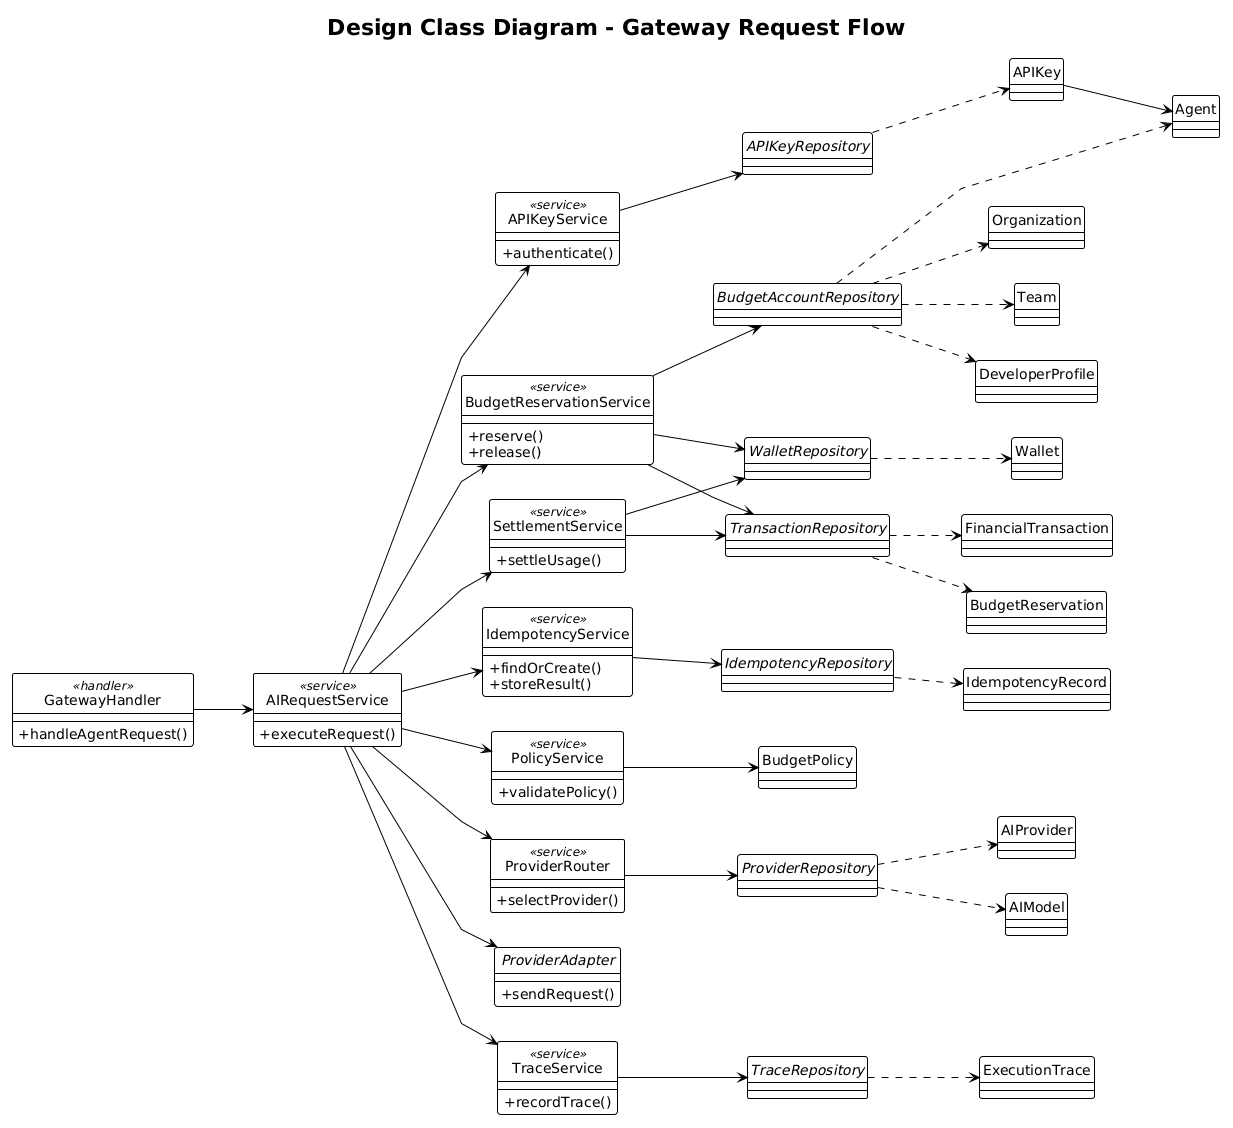

The diagram above was rendered by PlantUML. Its source (embedded in the PNG):
@startuml
!theme plain

title Design Class Diagram - Gateway Request Flow

left to right direction
hide circle
skinparam shadowing false
skinparam linetype polyline
skinparam classAttributeIconSize 0
skinparam defaultFontName "Arial"

class GatewayHandler <<handler>> {
  +handleAgentRequest()
}

class AIRequestService <<service>> {
  +executeRequest()
}

class APIKeyService <<service>> {
  +authenticate()
}

class IdempotencyService <<service>> {
  +findOrCreate()
  +storeResult()
}

class PolicyService <<service>> {
  +validatePolicy()
}

class BudgetReservationService <<service>> {
  +reserve()
  +release()
}

class ProviderRouter <<service>> {
  +selectProvider()
}

interface ProviderAdapter {
  +sendRequest()
}

class SettlementService <<service>> {
  +settleUsage()
}

class TraceService <<service>> {
  +recordTrace()
}

interface APIKeyRepository
interface IdempotencyRepository
interface WalletRepository
interface BudgetAccountRepository
interface TransactionRepository
interface ProviderRepository
interface TraceRepository

class Agent
class Organization
class Team
class DeveloperProfile
class APIKey
class Wallet
class BudgetPolicy
class AIProvider
class AIModel
class FinancialTransaction
class BudgetReservation
class IdempotencyRecord
class ExecutionTrace

GatewayHandler --> AIRequestService
AIRequestService --> APIKeyService
AIRequestService --> IdempotencyService
AIRequestService --> PolicyService
AIRequestService --> BudgetReservationService
AIRequestService --> ProviderRouter
AIRequestService --> ProviderAdapter
AIRequestService --> SettlementService
AIRequestService --> TraceService

APIKeyService --> APIKeyRepository
APIKeyRepository ..> APIKey
APIKey --> Agent
IdempotencyService --> IdempotencyRepository
IdempotencyRepository ..> IdempotencyRecord
PolicyService --> BudgetPolicy
BudgetReservationService --> WalletRepository
BudgetReservationService --> BudgetAccountRepository
BudgetReservationService --> TransactionRepository
WalletRepository ..> Wallet
TransactionRepository ..> FinancialTransaction
BudgetAccountRepository ..> Organization
BudgetAccountRepository ..> Team
BudgetAccountRepository ..> DeveloperProfile
BudgetAccountRepository ..> Agent
TransactionRepository ..> BudgetReservation
ProviderRouter --> ProviderRepository
ProviderRepository ..> AIProvider
ProviderRepository ..> AIModel
SettlementService --> TransactionRepository
SettlementService --> WalletRepository
TraceService --> TraceRepository
TraceRepository ..> ExecutionTrace

@enduml